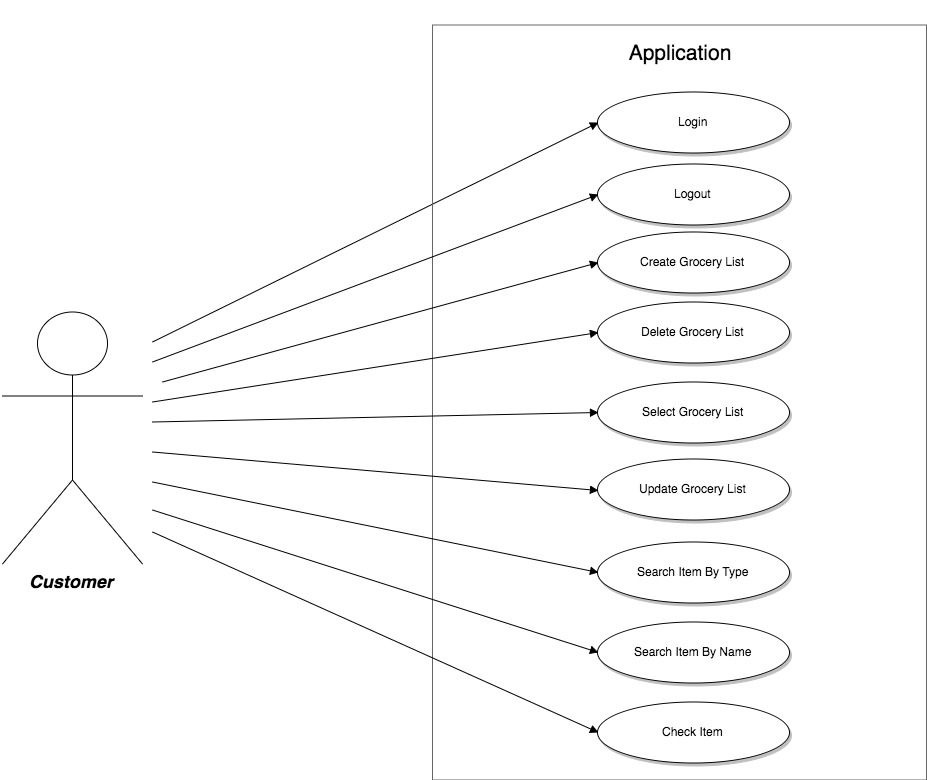

The diagram above was exported from draw.io. Its source (the exported page's mxGraphModel, read from the mxfile embedded in the PNG):
<mxGraphModel dx="1556" dy="2623.5" grid="1" gridSize="10" guides="1" tooltips="1" connect="1" arrows="1" fold="1" page="1" pageScale="1.5" pageWidth="826" pageHeight="1169" background="#ffffff" math="0" shadow="0">
  <root>
    <mxCell id="0" style=";html=1;" />
    <mxCell id="1" style=";html=1;" parent="0" />
    <mxCell id="90" value="Customer&lt;div&gt;&lt;br&gt;&lt;/div&gt;" style="shape=umlActor;verticalLabelPosition=bottom;verticalAlign=top;fillColor=#FFFFFF;strokeColor=#000000;fontStyle=3;fontSize=18;fontFamily=Helvetica;strokeWidth=1;html=1;gradientColor=none;" vertex="1" parent="1">
      <mxGeometry x="130" y="-90" width="140" height="252" as="geometry" />
    </mxCell>
    <mxCell id="119" value="Login" style="shape=mxgraph.flowchart.on-page_reference;fillColor=#FFFFFF;strokeColor=#000000;strokeWidth=1;shadow=1;gradientColor=none;html=1;" vertex="1" parent="1">
      <mxGeometry x="725" y="-310" width="192" height="61" as="geometry" />
    </mxCell>
    <mxCell id="139" value="" style="edgeStyle=none;entryX=0;entryY=0.5;entryPerimeter=0;strokeWidth=1;endArrow=block;endFill=1;strokeColor=#000000;html=1;" edge="1" parent="1" target="119">
      <mxGeometry width="100" height="100" as="geometry">
        <mxPoint x="280" y="-60" as="sourcePoint" />
        <mxPoint x="100" as="targetPoint" />
      </mxGeometry>
    </mxCell>
    <mxCell id="163" value="" style="whiteSpace=wrap;html=1;fillColor=none;strokeColor=#666666;" vertex="1" parent="1">
      <mxGeometry x="560" y="-377" width="494" height="755" as="geometry" />
    </mxCell>
    <mxCell id="164" value="Application" style="whiteSpace=wrap;html=1;fillColor=none;strokeColor=none;fontSize=21;" vertex="1" parent="1">
      <mxGeometry x="707" y="-399" width="200" height="100" as="geometry" />
    </mxCell>
    <mxCell id="1546d17b65bb6bff-169" value="Delete Grocery List" style="shape=mxgraph.flowchart.on-page_reference;fillColor=#FFFFFF;strokeColor=#000000;strokeWidth=1;shadow=1;gradientColor=none;html=1;" vertex="1" parent="1">
      <mxGeometry x="725" y="-100" width="192" height="61" as="geometry" />
    </mxCell>
    <mxCell id="1546d17b65bb6bff-170" value="" style="edgeStyle=none;entryX=0;entryY=0.5;entryPerimeter=0;strokeWidth=1;endArrow=block;endFill=1;strokeColor=#000000;html=1;" edge="1" target="1546d17b65bb6bff-169" parent="1">
      <mxGeometry x="10" y="10" width="100" height="100" as="geometry">
        <mxPoint x="280" as="sourcePoint" />
        <mxPoint x="110" y="10" as="targetPoint" />
      </mxGeometry>
    </mxCell>
    <mxCell id="1546d17b65bb6bff-171" value="Select Grocery List" style="shape=mxgraph.flowchart.on-page_reference;fillColor=#FFFFFF;strokeColor=#000000;strokeWidth=1;shadow=1;gradientColor=none;html=1;" vertex="1" parent="1">
      <mxGeometry x="725" y="-20" width="192" height="61" as="geometry" />
    </mxCell>
    <mxCell id="1546d17b65bb6bff-172" value="" style="edgeStyle=none;entryX=0;entryY=0.5;entryPerimeter=0;strokeWidth=1;endArrow=block;endFill=1;strokeColor=#000000;html=1;" edge="1" target="1546d17b65bb6bff-171" parent="1">
      <mxGeometry x="20" y="20" width="100" height="100" as="geometry">
        <mxPoint x="280" y="20" as="sourcePoint" />
        <mxPoint x="120" y="20" as="targetPoint" />
      </mxGeometry>
    </mxCell>
    <mxCell id="1546d17b65bb6bff-173" value="Update Grocery List" style="shape=mxgraph.flowchart.on-page_reference;fillColor=#FFFFFF;strokeColor=#000000;strokeWidth=1;shadow=1;gradientColor=none;html=1;" vertex="1" parent="1">
      <mxGeometry x="725" y="57" width="192" height="61" as="geometry" />
    </mxCell>
    <mxCell id="1546d17b65bb6bff-174" value="" style="edgeStyle=none;entryX=0;entryY=0.5;entryPerimeter=0;strokeWidth=1;endArrow=block;endFill=1;strokeColor=#000000;html=1;" edge="1" target="1546d17b65bb6bff-173" parent="1">
      <mxGeometry x="30" y="30" width="100" height="100" as="geometry">
        <mxPoint x="280" y="50" as="sourcePoint" />
        <mxPoint x="130" y="30" as="targetPoint" />
      </mxGeometry>
    </mxCell>
    <mxCell id="1546d17b65bb6bff-175" value="Search Item By Type" style="shape=mxgraph.flowchart.on-page_reference;fillColor=#FFFFFF;strokeColor=#000000;strokeWidth=1;shadow=1;gradientColor=none;html=1;" vertex="1" parent="1">
      <mxGeometry x="725" y="140" width="192" height="61" as="geometry" />
    </mxCell>
    <mxCell id="1546d17b65bb6bff-176" value="" style="edgeStyle=none;entryX=0;entryY=0.5;entryPerimeter=0;strokeWidth=1;endArrow=block;endFill=1;strokeColor=#000000;html=1;" edge="1" target="1546d17b65bb6bff-175" parent="1">
      <mxGeometry x="40" y="40" width="100" height="100" as="geometry">
        <mxPoint x="280" y="80" as="sourcePoint" />
        <mxPoint x="140" y="40" as="targetPoint" />
      </mxGeometry>
    </mxCell>
    <mxCell id="1546d17b65bb6bff-177" value="Search Item By Name" style="shape=mxgraph.flowchart.on-page_reference;fillColor=#FFFFFF;strokeColor=#000000;strokeWidth=1;shadow=1;gradientColor=none;html=1;" vertex="1" parent="1">
      <mxGeometry x="725" y="220" width="192" height="61" as="geometry" />
    </mxCell>
    <mxCell id="1546d17b65bb6bff-178" value="" style="edgeStyle=none;entryX=0;entryY=0.5;entryPerimeter=0;strokeWidth=1;endArrow=block;endFill=1;strokeColor=#000000;html=1;" edge="1" target="1546d17b65bb6bff-177" parent="1">
      <mxGeometry x="50" y="50" width="100" height="100" as="geometry">
        <mxPoint x="280" y="108" as="sourcePoint" />
        <mxPoint x="150" y="50" as="targetPoint" />
      </mxGeometry>
    </mxCell>
    <mxCell id="1546d17b65bb6bff-179" value="Check Item" style="shape=mxgraph.flowchart.on-page_reference;fillColor=#FFFFFF;strokeColor=#000000;strokeWidth=1;shadow=1;gradientColor=none;html=1;" vertex="1" parent="1">
      <mxGeometry x="725" y="300" width="192" height="61" as="geometry" />
    </mxCell>
    <mxCell id="1546d17b65bb6bff-180" value="" style="edgeStyle=none;entryX=0;entryY=0.5;entryPerimeter=0;strokeWidth=1;endArrow=block;endFill=1;strokeColor=#000000;html=1;" edge="1" target="1546d17b65bb6bff-179" parent="1">
      <mxGeometry x="60" y="60" width="100" height="100" as="geometry">
        <mxPoint x="280" y="130" as="sourcePoint" />
        <mxPoint x="160" y="60" as="targetPoint" />
      </mxGeometry>
    </mxCell>
    <mxCell id="1546d17b65bb6bff-182" value="Logout" style="shape=mxgraph.flowchart.on-page_reference;fillColor=#FFFFFF;strokeColor=#000000;strokeWidth=1;shadow=1;gradientColor=none;html=1;" vertex="1" parent="1">
      <mxGeometry x="725" y="-238" width="192" height="61" as="geometry" />
    </mxCell>
    <mxCell id="1546d17b65bb6bff-183" value="" style="edgeStyle=none;entryX=0;entryY=0.5;entryPerimeter=0;strokeWidth=1;endArrow=block;endFill=1;strokeColor=#000000;html=1;" edge="1" target="1546d17b65bb6bff-182" parent="1">
      <mxGeometry x="10" y="10" width="100" height="100" as="geometry">
        <mxPoint x="280" y="-40" as="sourcePoint" />
        <mxPoint x="110" y="10" as="targetPoint" />
      </mxGeometry>
    </mxCell>
    <mxCell id="1546d17b65bb6bff-184" value="Create Grocery List" style="shape=mxgraph.flowchart.on-page_reference;fillColor=#FFFFFF;strokeColor=#000000;strokeWidth=1;shadow=1;gradientColor=none;html=1;" vertex="1" parent="1">
      <mxGeometry x="725" y="-170" width="192" height="61" as="geometry" />
    </mxCell>
    <mxCell id="1546d17b65bb6bff-185" value="" style="edgeStyle=none;entryX=0;entryY=0.5;entryPerimeter=0;strokeWidth=1;endArrow=block;endFill=1;strokeColor=#000000;html=1;" edge="1" target="1546d17b65bb6bff-184" parent="1">
      <mxGeometry x="20" y="20" width="100" height="100" as="geometry">
        <mxPoint x="290" y="-20" as="sourcePoint" />
        <mxPoint x="120" y="20" as="targetPoint" />
      </mxGeometry>
    </mxCell>
  </root>
</mxGraphModel>